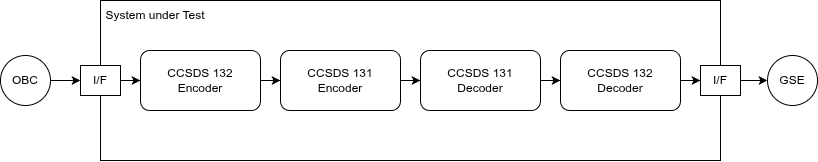

The diagram above was exported from draw.io. Its source (the exported page's mxGraphModel, read from the mxfile embedded in the PNG):
<mxGraphModel dx="1443" dy="843" grid="1" gridSize="10" guides="1" tooltips="1" connect="1" arrows="1" fold="1" page="1" pageScale="1" pageWidth="827" pageHeight="1169" math="0" shadow="0">
  <root>
    <mxCell id="0" />
    <mxCell id="1" parent="0" />
    <mxCell id="3vWFHSsDNOUXrLEprUM4-16" parent="1" style="rounded=0;whiteSpace=wrap;html=1;fillColor=none;" value="" vertex="1">
      <mxGeometry height="160" width="620" x="110" y="120" as="geometry" />
    </mxCell>
    <mxCell id="3vWFHSsDNOUXrLEprUM4-34" edge="1" parent="1" source="3vWFHSsDNOUXrLEprUM4-19" style="edgeStyle=orthogonalEdgeStyle;rounded=0;orthogonalLoop=1;jettySize=auto;html=1;" target="3vWFHSsDNOUXrLEprUM4-21" value="">
      <mxGeometry relative="1" as="geometry" />
    </mxCell>
    <mxCell id="3vWFHSsDNOUXrLEprUM4-19" parent="1" style="rounded=1;whiteSpace=wrap;html=1;" value="CCSDS 132&lt;div&gt;Encoder&lt;/div&gt;" vertex="1">
      <mxGeometry height="60" width="120" x="150" y="170" as="geometry" />
    </mxCell>
    <mxCell id="3vWFHSsDNOUXrLEprUM4-35" edge="1" parent="1" source="3vWFHSsDNOUXrLEprUM4-21" style="edgeStyle=orthogonalEdgeStyle;rounded=0;orthogonalLoop=1;jettySize=auto;html=1;" target="3vWFHSsDNOUXrLEprUM4-22" value="">
      <mxGeometry relative="1" as="geometry" />
    </mxCell>
    <mxCell id="3vWFHSsDNOUXrLEprUM4-21" parent="1" style="rounded=1;whiteSpace=wrap;html=1;" value="CCSDS 131&lt;div&gt;Encoder&lt;/div&gt;" vertex="1">
      <mxGeometry height="60" width="120" x="290" y="170" as="geometry" />
    </mxCell>
    <mxCell id="3vWFHSsDNOUXrLEprUM4-36" edge="1" parent="1" source="3vWFHSsDNOUXrLEprUM4-22" style="edgeStyle=orthogonalEdgeStyle;rounded=0;orthogonalLoop=1;jettySize=auto;html=1;" target="3vWFHSsDNOUXrLEprUM4-23" value="">
      <mxGeometry relative="1" as="geometry" />
    </mxCell>
    <mxCell id="3vWFHSsDNOUXrLEprUM4-22" parent="1" style="rounded=1;whiteSpace=wrap;html=1;" value="CCSDS 131&lt;div&gt;Decoder&lt;/div&gt;" vertex="1">
      <mxGeometry height="60" width="120" x="430" y="170" as="geometry" />
    </mxCell>
    <mxCell id="giaZfDwst5NdD7pb74tM-4" edge="1" parent="1" source="3vWFHSsDNOUXrLEprUM4-23" style="edgeStyle=orthogonalEdgeStyle;rounded=0;orthogonalLoop=1;jettySize=auto;html=1;" target="giaZfDwst5NdD7pb74tM-2" value="">
      <mxGeometry relative="1" as="geometry" />
    </mxCell>
    <mxCell id="3vWFHSsDNOUXrLEprUM4-23" parent="1" style="rounded=1;whiteSpace=wrap;html=1;" value="CCSDS 132&lt;div&gt;Decoder&lt;/div&gt;" vertex="1">
      <mxGeometry height="60" width="120" x="570" y="170" as="geometry" />
    </mxCell>
    <mxCell id="3vWFHSsDNOUXrLEprUM4-31" parent="1" style="text;html=1;whiteSpace=wrap;strokeColor=none;fillColor=none;align=center;verticalAlign=middle;rounded=0;" value="System under Test" vertex="1">
      <mxGeometry height="30" width="110" x="110" y="120" as="geometry" />
    </mxCell>
    <mxCell id="giaZfDwst5NdD7pb74tM-3" edge="1" parent="1" source="giaZfDwst5NdD7pb74tM-1" style="edgeStyle=orthogonalEdgeStyle;rounded=0;orthogonalLoop=1;jettySize=auto;html=1;" target="3vWFHSsDNOUXrLEprUM4-19" value="">
      <mxGeometry relative="1" as="geometry" />
    </mxCell>
    <mxCell id="giaZfDwst5NdD7pb74tM-1" parent="1" style="rounded=0;whiteSpace=wrap;html=1;" value="I/F" vertex="1">
      <mxGeometry height="30" width="40" x="90" y="185" as="geometry" />
    </mxCell>
    <mxCell id="giaZfDwst5NdD7pb74tM-8" edge="1" parent="1" source="giaZfDwst5NdD7pb74tM-2" style="edgeStyle=orthogonalEdgeStyle;rounded=0;orthogonalLoop=1;jettySize=auto;html=1;" target="giaZfDwst5NdD7pb74tM-7" value="">
      <mxGeometry relative="1" as="geometry" />
    </mxCell>
    <mxCell id="giaZfDwst5NdD7pb74tM-2" parent="1" style="rounded=0;whiteSpace=wrap;html=1;" value="I/F" vertex="1">
      <mxGeometry height="30" width="40" x="710" y="185" as="geometry" />
    </mxCell>
    <mxCell id="giaZfDwst5NdD7pb74tM-6" edge="1" parent="1" source="giaZfDwst5NdD7pb74tM-5" style="edgeStyle=orthogonalEdgeStyle;rounded=0;orthogonalLoop=1;jettySize=auto;html=1;" target="giaZfDwst5NdD7pb74tM-1" value="">
      <mxGeometry relative="1" as="geometry" />
    </mxCell>
    <mxCell id="giaZfDwst5NdD7pb74tM-5" parent="1" style="ellipse;whiteSpace=wrap;html=1;" value="OBC" vertex="1">
      <mxGeometry height="50" width="50" x="10" y="175" as="geometry" />
    </mxCell>
    <mxCell id="giaZfDwst5NdD7pb74tM-7" parent="1" style="ellipse;whiteSpace=wrap;html=1;" value="GSE" vertex="1">
      <mxGeometry height="50" width="50" x="777" y="175" as="geometry" />
    </mxCell>
  </root>
</mxGraphModel>